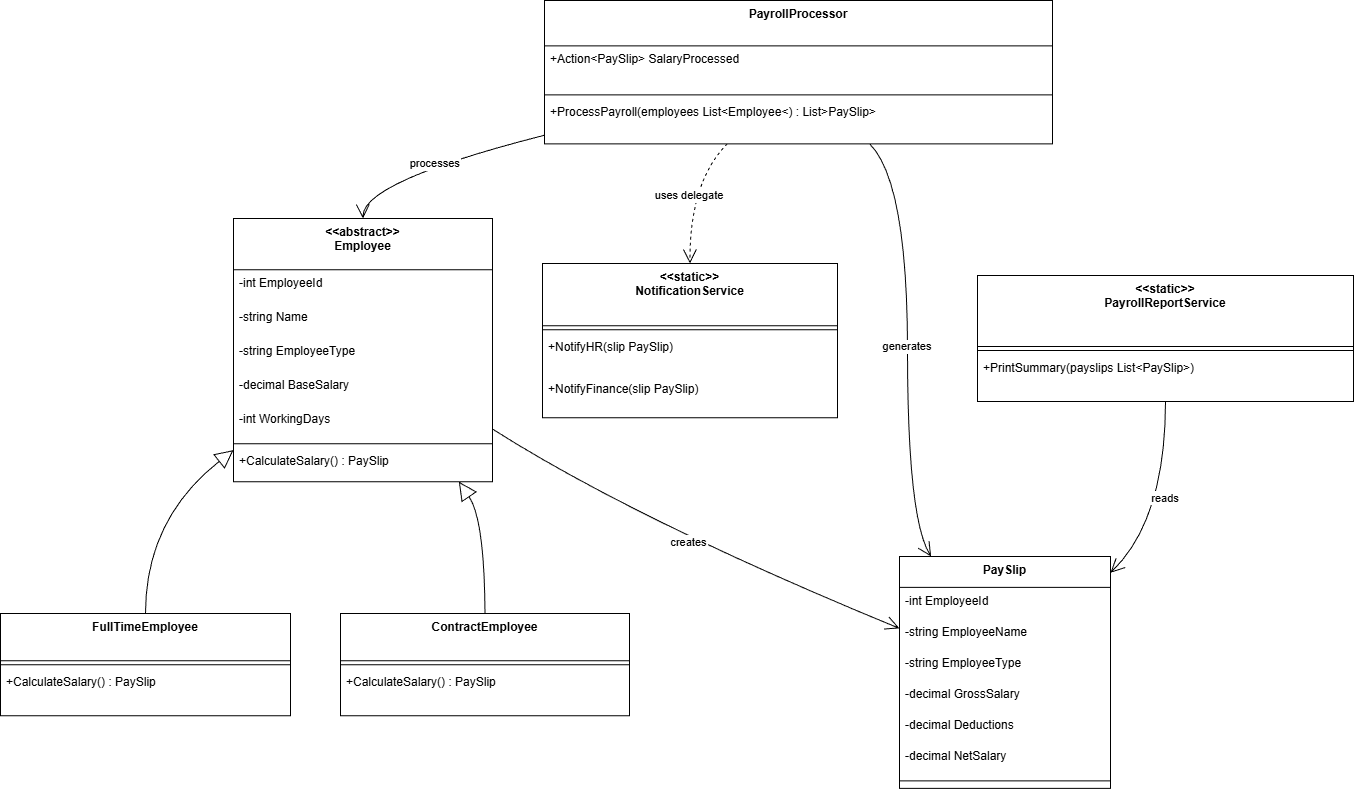

The diagram above was exported from draw.io. Its source (the exported page's mxGraphModel, read from the mxfile embedded in the PNG):
<mxGraphModel dx="1429" dy="904" grid="1" gridSize="10" guides="1" tooltips="1" connect="1" arrows="1" fold="1" page="1" pageScale="1" pageWidth="827" pageHeight="1169" math="0" shadow="0">
  <root>
    <mxCell id="0" />
    <mxCell id="1" parent="0" />
    <mxCell id="xcuvfmXD0aO_AsRt-2qL-1" parent="1" style="swimlane;fontStyle=1;align=center;verticalAlign=top;childLayout=stackLayout;horizontal=1;startSize=51.2;horizontalStack=0;resizeParent=1;resizeParentMax=0;resizeLast=0;collapsible=0;marginBottom=0;" value="&lt;&lt;abstract&gt;&gt;&#10;Employee" vertex="1">
      <mxGeometry height="263.2" width="259" x="253" y="238" as="geometry" />
    </mxCell>
    <mxCell id="xcuvfmXD0aO_AsRt-2qL-2" parent="xcuvfmXD0aO_AsRt-2qL-1" style="text;strokeColor=none;fillColor=none;align=left;verticalAlign=top;spacingLeft=4;spacingRight=4;overflow=hidden;rotatable=0;points=[[0,0.5],[1,0.5]];portConstraint=eastwest;" value="-int EmployeeId" vertex="1">
      <mxGeometry height="34" width="259" y="51.2" as="geometry" />
    </mxCell>
    <mxCell id="xcuvfmXD0aO_AsRt-2qL-3" parent="xcuvfmXD0aO_AsRt-2qL-1" style="text;strokeColor=none;fillColor=none;align=left;verticalAlign=top;spacingLeft=4;spacingRight=4;overflow=hidden;rotatable=0;points=[[0,0.5],[1,0.5]];portConstraint=eastwest;" value="-string Name" vertex="1">
      <mxGeometry height="34" width="259" y="85.2" as="geometry" />
    </mxCell>
    <mxCell id="xcuvfmXD0aO_AsRt-2qL-4" parent="xcuvfmXD0aO_AsRt-2qL-1" style="text;strokeColor=none;fillColor=none;align=left;verticalAlign=top;spacingLeft=4;spacingRight=4;overflow=hidden;rotatable=0;points=[[0,0.5],[1,0.5]];portConstraint=eastwest;" value="-string EmployeeType" vertex="1">
      <mxGeometry height="34" width="259" y="119.2" as="geometry" />
    </mxCell>
    <mxCell id="xcuvfmXD0aO_AsRt-2qL-5" parent="xcuvfmXD0aO_AsRt-2qL-1" style="text;strokeColor=none;fillColor=none;align=left;verticalAlign=top;spacingLeft=4;spacingRight=4;overflow=hidden;rotatable=0;points=[[0,0.5],[1,0.5]];portConstraint=eastwest;" value="-decimal BaseSalary" vertex="1">
      <mxGeometry height="34" width="259" y="153.2" as="geometry" />
    </mxCell>
    <mxCell id="xcuvfmXD0aO_AsRt-2qL-6" parent="xcuvfmXD0aO_AsRt-2qL-1" style="text;strokeColor=none;fillColor=none;align=left;verticalAlign=top;spacingLeft=4;spacingRight=4;overflow=hidden;rotatable=0;points=[[0,0.5],[1,0.5]];portConstraint=eastwest;" value="-int WorkingDays" vertex="1">
      <mxGeometry height="34" width="259" y="187.2" as="geometry" />
    </mxCell>
    <mxCell id="xcuvfmXD0aO_AsRt-2qL-7" parent="xcuvfmXD0aO_AsRt-2qL-1" style="line;strokeWidth=1;fillColor=none;align=left;verticalAlign=middle;spacingTop=-1;spacingLeft=3;spacingRight=3;rotatable=0;labelPosition=right;points=[];portConstraint=eastwest;strokeColor=inherit;" vertex="1">
      <mxGeometry height="8" width="259" y="221.2" as="geometry" />
    </mxCell>
    <mxCell id="xcuvfmXD0aO_AsRt-2qL-8" parent="xcuvfmXD0aO_AsRt-2qL-1" style="text;strokeColor=none;fillColor=none;align=left;verticalAlign=top;spacingLeft=4;spacingRight=4;overflow=hidden;rotatable=0;points=[[0,0.5],[1,0.5]];portConstraint=eastwest;" value="+CalculateSalary() : PaySlip" vertex="1">
      <mxGeometry height="34" width="259" y="229.2" as="geometry" />
    </mxCell>
    <mxCell id="xcuvfmXD0aO_AsRt-2qL-9" parent="1" style="swimlane;fontStyle=1;align=center;verticalAlign=top;childLayout=stackLayout;horizontal=1;startSize=47.2;horizontalStack=0;resizeParent=1;resizeParentMax=0;resizeLast=0;collapsible=0;marginBottom=0;" value="FullTimeEmployee" vertex="1">
      <mxGeometry height="102.2" width="290" x="20" y="633" as="geometry" />
    </mxCell>
    <mxCell id="xcuvfmXD0aO_AsRt-2qL-10" parent="xcuvfmXD0aO_AsRt-2qL-9" style="line;strokeWidth=1;fillColor=none;align=left;verticalAlign=middle;spacingTop=-1;spacingLeft=3;spacingRight=3;rotatable=0;labelPosition=right;points=[];portConstraint=eastwest;strokeColor=inherit;" vertex="1">
      <mxGeometry height="8" width="290" y="47.2" as="geometry" />
    </mxCell>
    <mxCell id="xcuvfmXD0aO_AsRt-2qL-11" parent="xcuvfmXD0aO_AsRt-2qL-9" style="text;strokeColor=none;fillColor=none;align=left;verticalAlign=top;spacingLeft=4;spacingRight=4;overflow=hidden;rotatable=0;points=[[0,0.5],[1,0.5]];portConstraint=eastwest;" value="+CalculateSalary() : PaySlip" vertex="1">
      <mxGeometry height="47" width="290" y="55.2" as="geometry" />
    </mxCell>
    <mxCell id="xcuvfmXD0aO_AsRt-2qL-12" parent="1" style="swimlane;fontStyle=1;align=center;verticalAlign=top;childLayout=stackLayout;horizontal=1;startSize=47.2;horizontalStack=0;resizeParent=1;resizeParentMax=0;resizeLast=0;collapsible=0;marginBottom=0;" value="ContractEmployee" vertex="1">
      <mxGeometry height="102.2" width="289" x="360" y="633" as="geometry" />
    </mxCell>
    <mxCell id="xcuvfmXD0aO_AsRt-2qL-13" parent="xcuvfmXD0aO_AsRt-2qL-12" style="line;strokeWidth=1;fillColor=none;align=left;verticalAlign=middle;spacingTop=-1;spacingLeft=3;spacingRight=3;rotatable=0;labelPosition=right;points=[];portConstraint=eastwest;strokeColor=inherit;" vertex="1">
      <mxGeometry height="8" width="289" y="47.2" as="geometry" />
    </mxCell>
    <mxCell id="xcuvfmXD0aO_AsRt-2qL-14" parent="xcuvfmXD0aO_AsRt-2qL-12" style="text;strokeColor=none;fillColor=none;align=left;verticalAlign=top;spacingLeft=4;spacingRight=4;overflow=hidden;rotatable=0;points=[[0,0.5],[1,0.5]];portConstraint=eastwest;" value="+CalculateSalary() : PaySlip" vertex="1">
      <mxGeometry height="47" width="289" y="55.2" as="geometry" />
    </mxCell>
    <mxCell id="xcuvfmXD0aO_AsRt-2qL-15" parent="1" style="swimlane;fontStyle=1;align=center;verticalAlign=top;childLayout=stackLayout;horizontal=1;startSize=30.933333333333334;horizontalStack=0;resizeParent=1;resizeParentMax=0;resizeLast=0;collapsible=0;marginBottom=0;" value="PaySlip" vertex="1">
      <mxGeometry height="231.93333333333334" width="211" x="919" y="576" as="geometry" />
    </mxCell>
    <mxCell id="xcuvfmXD0aO_AsRt-2qL-16" parent="xcuvfmXD0aO_AsRt-2qL-15" style="text;strokeColor=none;fillColor=none;align=left;verticalAlign=top;spacingLeft=4;spacingRight=4;overflow=hidden;rotatable=0;points=[[0,0.5],[1,0.5]];portConstraint=eastwest;" value="-int EmployeeId" vertex="1">
      <mxGeometry height="31" width="211" y="30.933333333333334" as="geometry" />
    </mxCell>
    <mxCell id="xcuvfmXD0aO_AsRt-2qL-17" parent="xcuvfmXD0aO_AsRt-2qL-15" style="text;strokeColor=none;fillColor=none;align=left;verticalAlign=top;spacingLeft=4;spacingRight=4;overflow=hidden;rotatable=0;points=[[0,0.5],[1,0.5]];portConstraint=eastwest;" value="-string EmployeeName" vertex="1">
      <mxGeometry height="31" width="211" y="61.93333333333334" as="geometry" />
    </mxCell>
    <mxCell id="xcuvfmXD0aO_AsRt-2qL-18" parent="xcuvfmXD0aO_AsRt-2qL-15" style="text;strokeColor=none;fillColor=none;align=left;verticalAlign=top;spacingLeft=4;spacingRight=4;overflow=hidden;rotatable=0;points=[[0,0.5],[1,0.5]];portConstraint=eastwest;" value="-string EmployeeType" vertex="1">
      <mxGeometry height="31" width="211" y="92.93333333333334" as="geometry" />
    </mxCell>
    <mxCell id="xcuvfmXD0aO_AsRt-2qL-19" parent="xcuvfmXD0aO_AsRt-2qL-15" style="text;strokeColor=none;fillColor=none;align=left;verticalAlign=top;spacingLeft=4;spacingRight=4;overflow=hidden;rotatable=0;points=[[0,0.5],[1,0.5]];portConstraint=eastwest;" value="-decimal GrossSalary" vertex="1">
      <mxGeometry height="31" width="211" y="123.93333333333334" as="geometry" />
    </mxCell>
    <mxCell id="xcuvfmXD0aO_AsRt-2qL-20" parent="xcuvfmXD0aO_AsRt-2qL-15" style="text;strokeColor=none;fillColor=none;align=left;verticalAlign=top;spacingLeft=4;spacingRight=4;overflow=hidden;rotatable=0;points=[[0,0.5],[1,0.5]];portConstraint=eastwest;" value="-decimal Deductions" vertex="1">
      <mxGeometry height="31" width="211" y="154.93333333333334" as="geometry" />
    </mxCell>
    <mxCell id="xcuvfmXD0aO_AsRt-2qL-21" parent="xcuvfmXD0aO_AsRt-2qL-15" style="text;strokeColor=none;fillColor=none;align=left;verticalAlign=top;spacingLeft=4;spacingRight=4;overflow=hidden;rotatable=0;points=[[0,0.5],[1,0.5]];portConstraint=eastwest;" value="-decimal NetSalary" vertex="1">
      <mxGeometry height="31" width="211" y="185.93333333333334" as="geometry" />
    </mxCell>
    <mxCell id="xcuvfmXD0aO_AsRt-2qL-22" parent="xcuvfmXD0aO_AsRt-2qL-15" style="line;strokeWidth=1;fillColor=none;align=left;verticalAlign=middle;spacingTop=-1;spacingLeft=3;spacingRight=3;rotatable=0;labelPosition=right;points=[];portConstraint=eastwest;strokeColor=inherit;" vertex="1">
      <mxGeometry height="15" width="211" y="216.93333333333334" as="geometry" />
    </mxCell>
    <mxCell id="xcuvfmXD0aO_AsRt-2qL-23" parent="1" style="swimlane;fontStyle=1;align=center;verticalAlign=top;childLayout=stackLayout;horizontal=1;startSize=45.333333333333336;horizontalStack=0;resizeParent=1;resizeParentMax=0;resizeLast=0;collapsible=0;marginBottom=0;" value="PayrollProcessor" vertex="1">
      <mxGeometry height="143.33333333333334" width="508" x="564" y="20" as="geometry" />
    </mxCell>
    <mxCell id="xcuvfmXD0aO_AsRt-2qL-24" parent="xcuvfmXD0aO_AsRt-2qL-23" style="text;strokeColor=none;fillColor=none;align=left;verticalAlign=top;spacingLeft=4;spacingRight=4;overflow=hidden;rotatable=0;points=[[0,0.5],[1,0.5]];portConstraint=eastwest;" value="+Action&lt;PaySlip&gt; SalaryProcessed" vertex="1">
      <mxGeometry height="45" width="508" y="45.333333333333336" as="geometry" />
    </mxCell>
    <mxCell id="xcuvfmXD0aO_AsRt-2qL-25" parent="xcuvfmXD0aO_AsRt-2qL-23" style="line;strokeWidth=1;fillColor=none;align=left;verticalAlign=middle;spacingTop=-1;spacingLeft=3;spacingRight=3;rotatable=0;labelPosition=right;points=[];portConstraint=eastwest;strokeColor=inherit;" vertex="1">
      <mxGeometry height="8" width="508" y="90.33333333333334" as="geometry" />
    </mxCell>
    <mxCell id="xcuvfmXD0aO_AsRt-2qL-26" parent="xcuvfmXD0aO_AsRt-2qL-23" style="text;strokeColor=none;fillColor=none;align=left;verticalAlign=top;spacingLeft=4;spacingRight=4;overflow=hidden;rotatable=0;points=[[0,0.5],[1,0.5]];portConstraint=eastwest;" value="+ProcessPayroll(employees List&lt;Employee&lt;) : List&gt;PaySlip&gt;" vertex="1">
      <mxGeometry height="45" width="508" y="98.33333333333334" as="geometry" />
    </mxCell>
    <mxCell id="xcuvfmXD0aO_AsRt-2qL-27" parent="1" style="swimlane;fontStyle=1;align=center;verticalAlign=top;childLayout=stackLayout;horizontal=1;startSize=62.25;horizontalStack=0;resizeParent=1;resizeParentMax=0;resizeLast=0;collapsible=0;marginBottom=0;" value="&lt;&lt;static&gt;&gt;&#10;NotificationService" vertex="1">
      <mxGeometry height="154.25" width="295" x="562" y="283" as="geometry" />
    </mxCell>
    <mxCell id="xcuvfmXD0aO_AsRt-2qL-28" parent="xcuvfmXD0aO_AsRt-2qL-27" style="line;strokeWidth=1;fillColor=none;align=left;verticalAlign=middle;spacingTop=-1;spacingLeft=3;spacingRight=3;rotatable=0;labelPosition=right;points=[];portConstraint=eastwest;strokeColor=inherit;" vertex="1">
      <mxGeometry height="8" width="295" y="62.25" as="geometry" />
    </mxCell>
    <mxCell id="xcuvfmXD0aO_AsRt-2qL-29" parent="xcuvfmXD0aO_AsRt-2qL-27" style="text;strokeColor=none;fillColor=none;align=left;verticalAlign=top;spacingLeft=4;spacingRight=4;overflow=hidden;rotatable=0;points=[[0,0.5],[1,0.5]];portConstraint=eastwest;" value="+NotifyHR(slip PaySlip)" vertex="1">
      <mxGeometry height="42" width="295" y="70.25" as="geometry" />
    </mxCell>
    <mxCell id="xcuvfmXD0aO_AsRt-2qL-30" parent="xcuvfmXD0aO_AsRt-2qL-27" style="text;strokeColor=none;fillColor=none;align=left;verticalAlign=top;spacingLeft=4;spacingRight=4;overflow=hidden;rotatable=0;points=[[0,0.5],[1,0.5]];portConstraint=eastwest;" value="+NotifyFinance(slip PaySlip)" vertex="1">
      <mxGeometry height="42" width="295" y="112.25" as="geometry" />
    </mxCell>
    <mxCell id="xcuvfmXD0aO_AsRt-2qL-31" parent="1" style="swimlane;fontStyle=1;align=center;verticalAlign=top;childLayout=stackLayout;horizontal=1;startSize=71;horizontalStack=0;resizeParent=1;resizeParentMax=0;resizeLast=0;collapsible=0;marginBottom=0;" value="&lt;&lt;static&gt;&gt;&#10;PayrollReportService" vertex="1">
      <mxGeometry height="126" width="376" x="997" y="295" as="geometry" />
    </mxCell>
    <mxCell id="xcuvfmXD0aO_AsRt-2qL-32" parent="xcuvfmXD0aO_AsRt-2qL-31" style="line;strokeWidth=1;fillColor=none;align=left;verticalAlign=middle;spacingTop=-1;spacingLeft=3;spacingRight=3;rotatable=0;labelPosition=right;points=[];portConstraint=eastwest;strokeColor=inherit;" vertex="1">
      <mxGeometry height="8" width="376" y="71" as="geometry" />
    </mxCell>
    <mxCell id="xcuvfmXD0aO_AsRt-2qL-33" parent="xcuvfmXD0aO_AsRt-2qL-31" style="text;strokeColor=none;fillColor=none;align=left;verticalAlign=top;spacingLeft=4;spacingRight=4;overflow=hidden;rotatable=0;points=[[0,0.5],[1,0.5]];portConstraint=eastwest;" value="+PrintSummary(payslips List&lt;PaySlip&gt;)" vertex="1">
      <mxGeometry height="47" width="376" y="79" as="geometry" />
    </mxCell>
    <mxCell id="xcuvfmXD0aO_AsRt-2qL-34" edge="1" parent="1" source="xcuvfmXD0aO_AsRt-2qL-1" style="curved=1;startArrow=block;startSize=16;startFill=0;endArrow=none;exitX=0;exitY=0.88;entryX=0.5;entryY=0;rounded=0;" target="xcuvfmXD0aO_AsRt-2qL-9" value="">
      <mxGeometry relative="1" as="geometry">
        <Array as="points">
          <mxPoint x="165" y="539" />
        </Array>
      </mxGeometry>
    </mxCell>
    <mxCell id="xcuvfmXD0aO_AsRt-2qL-35" edge="1" parent="1" source="xcuvfmXD0aO_AsRt-2qL-1" style="curved=1;startArrow=block;startSize=16;startFill=0;endArrow=none;exitX=0.87;exitY=1;entryX=0.5;entryY=0;rounded=0;" target="xcuvfmXD0aO_AsRt-2qL-12" value="">
      <mxGeometry relative="1" as="geometry">
        <Array as="points">
          <mxPoint x="504" y="539" />
        </Array>
      </mxGeometry>
    </mxCell>
    <mxCell id="xcuvfmXD0aO_AsRt-2qL-36" edge="1" parent="1" source="xcuvfmXD0aO_AsRt-2qL-1" style="curved=1;startArrow=none;endArrow=open;endSize=12;exitX=1;exitY=0.8;entryX=0;entryY=0.31;rounded=0;" target="xcuvfmXD0aO_AsRt-2qL-15" value="creates">
      <mxGeometry relative="1" as="geometry">
        <Array as="points">
          <mxPoint x="654" y="539" />
        </Array>
      </mxGeometry>
    </mxCell>
    <mxCell id="xcuvfmXD0aO_AsRt-2qL-37" edge="1" parent="1" source="xcuvfmXD0aO_AsRt-2qL-23" style="curved=1;startArrow=none;endArrow=open;endSize=12;exitX=0;exitY=0.94;entryX=0.5;entryY=0;rounded=0;" target="xcuvfmXD0aO_AsRt-2qL-1" value="processes">
      <mxGeometry relative="1" as="geometry">
        <Array as="points">
          <mxPoint x="382" y="201" />
        </Array>
      </mxGeometry>
    </mxCell>
    <mxCell id="xcuvfmXD0aO_AsRt-2qL-38" edge="1" parent="1" source="xcuvfmXD0aO_AsRt-2qL-23" style="curved=1;startArrow=none;endArrow=open;endSize=12;exitX=0.64;exitY=1;entryX=0.15;entryY=0;rounded=0;" target="xcuvfmXD0aO_AsRt-2qL-15" value="generates">
      <mxGeometry relative="1" as="geometry">
        <Array as="points">
          <mxPoint x="927" y="201" />
          <mxPoint x="927" y="539" />
        </Array>
      </mxGeometry>
    </mxCell>
    <mxCell id="xcuvfmXD0aO_AsRt-2qL-39" edge="1" parent="1" source="xcuvfmXD0aO_AsRt-2qL-23" style="curved=1;dashed=1;startArrow=none;endArrow=open;endSize=12;exitX=0.36;exitY=1;entryX=0.5;entryY=0;rounded=0;" target="xcuvfmXD0aO_AsRt-2qL-27" value="uses delegate">
      <mxGeometry relative="1" as="geometry">
        <Array as="points">
          <mxPoint x="709" y="201" />
        </Array>
      </mxGeometry>
    </mxCell>
    <mxCell id="xcuvfmXD0aO_AsRt-2qL-40" edge="1" parent="1" source="xcuvfmXD0aO_AsRt-2qL-31" style="curved=1;startArrow=none;endArrow=open;endSize=12;exitX=0.5;exitY=1;entryX=1;entryY=0.07;rounded=0;" target="xcuvfmXD0aO_AsRt-2qL-15" value="reads">
      <mxGeometry relative="1" as="geometry">
        <Array as="points">
          <mxPoint x="1185" y="539" />
        </Array>
      </mxGeometry>
    </mxCell>
  </root>
</mxGraphModel>